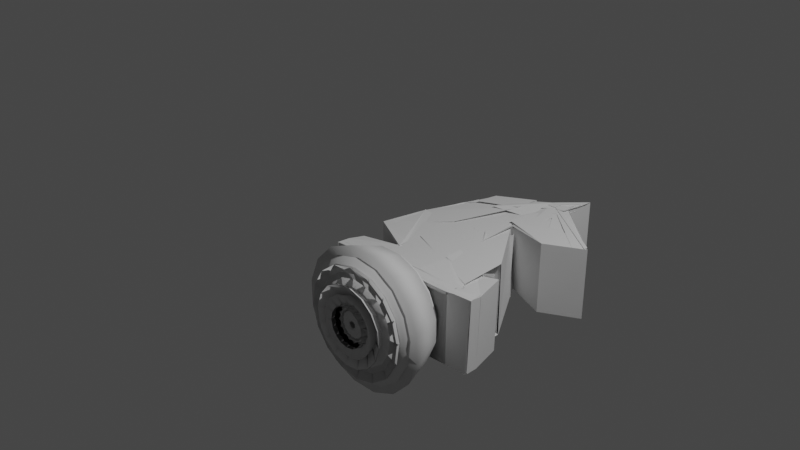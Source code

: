 # Source: knight9.blend  (saved by Blender 3.3.6; exported with 4.5.12 LTS)
import bpy
from mathutils import Matrix  # noqa: F401  (used for matrix-valued properties, if any)

bpy.ops.wm.read_factory_settings(use_empty=True)
scene = bpy.context.scene
scene.name = 'Scene'

# ---- collections
col_collection = bpy.data.collections.new('Collection'); scene.collection.children.link(col_collection)

# ---- world
world_world = bpy.data.worlds.new('World'); scene.world = world_world
world_world.use_nodes = True; world_world.node_tree.nodes.clear()
_N = world_world.node_tree.nodes; _L = world_world.node_tree.links
n0 = _N.new('ShaderNodeOutputWorld'); n0.name = 'World Output'; n0.location = (300, 300)
n1 = _N.new('ShaderNodeBackground'); n1.name = 'Background'; n1.location = (10, 300)
n1.inputs[0].default_value = (0.05088, 0.05088, 0.05088, 1.0)
_L.new(n1.outputs[0], n0.inputs[0])
n0.is_active_output = True
world_world.color = (0.05088, 0.05088, 0.05088)
world_world.use_sun_shadow = False
world_world.sun_shadow_jitter_overblur = 0.0

# ---- cameras
cam_camera = bpy.data.cameras.new('Camera')
cam_camera.clip_end = 100.0
cam_camera.ortho_scale = 7.314

# ---- lights
light_light = bpy.data.lights.new('Light', 'POINT')
light_light.transmission_factor = 0.0
light_light.energy = 1000.0
light_light.shadow_soft_size = 0.1
light_light.shadow_maximum_resolution = 0.006
light_light.use_absolute_resolution = True

# ---- meshes
me_vert = bpy.data.meshes.new('Vert')
me_vert.from_pydata([(0.58, 0.2173, 0.1944), (2.207, 0.3749, -0.2707), (2.194, 0.3809, -0.2433), (0.5904, 0.3183, 0.2573), (0.5791, 0.3238, 0.2825), (0.5878, 0.3451, 0.2837), (0.5741, 0.3527, 0.315), (0.5661, 0.3367, 0.3168), (0.4892, 0.3459, 0.3531), (-0.2539, 0.2192, 0.7846), (-0.2743, 0.2063, 0.8116), (-0.2746, 0.2065, 0.8123), (-0.4108, 0.2528, 0.7644), (-0.417, 0.2558, 0.7782), (-0.417, 0.2586, 0.7804), (-0.2728, 0.2273, 0.8258), (-0.249, 0.2755, 0.8213), (-0.2251, 0.2981, 0.7957), (-0.2202, 0.3127, 0.7985), (-0.2198, 0.3173, 0.8015), (-0.2302, 0.3109, 0.8154), (-0.2166, 0.3356, 0.8105), (-0.2303, 0.346, 0.844), (-0.3988, 0.3464, 0.8182), (-0.4145, 0.3531, 0.8526), (-0.4229, 0.3448, 0.8611), (-0.426, 0.334, 0.8582), (-0.4521, 0.3039, 0.8816), (-0.4624, 0.3468, 0.9354), (-0.4723, 0.2701, 0.8913), (-0.4825, 0.2779, 0.9165), (-0.4928, 0.2318, 0.898), (-0.4863, 0.2305, 0.885), (-0.6198, 0.2249, 0.9604), (-0.499, 0.1865, 0.8726), (-0.4876, 0.1952, 0.8587), (-0.4991, 0.1752, 0.8636), (-0.4945, 0.153, 0.8371), (-0.4809, 0.1711, 0.8269), (-0.4914, 0.1431, 0.8235), (-0.4816, 0.1298, 0.7946), (-0.468, 0.1516, 0.7873), (-0.4761, 0.1253, 0.7808), (-0.4627, 0.1198, 0.7518), (-0.4543, 0.1384, 0.7515), (-0.4583, 0.1157, 0.7404), (-0.2739, 0.07264, 0.7025), (-0.2491, 0.08527, 0.667), (-0.2623, 0.05759, 0.669), (-0.2459, 0.04966, 0.6323), (-0.2459, 0.04966, 0.6323), (-0.2323, 0.07906, 0.6311), (0.1607, 0.1621, 0.3156), (-0.2318, 0.005937, 0.5709), (0.1646, 0.08826, 0.2485), (-0.514, 0.3957, 0.1127)], [(0, 1), (1, 2), (2, 3), (3, 4), (4, 5), (5, 6), (6, 7), (7, 8), (8, 9), (9, 10), (10, 11), (11, 12), (12, 13), (13, 14), (14, 15), (15, 16), (16, 17), (17, 18), (18, 19), (19, 20), (20, 21), (21, 22), (22, 23), (23, 24), (24, 25), (25, 26), (26, 27), (27, 28), (28, 29), (29, 30), (30, 31), (31, 32), (32, 33), (33, 34), (34, 35), (35, 36), (36, 37), (37, 38), (38, 39), (39, 40), (40, 41), (41, 42), (42, 43), (43, 44), (44, 45), (45, 46), (46, 47), (47, 48), (48, 49), (49, 50), (50, 51), (51, 52), (52, 53), (53, 54), (54, 55)], [])
me_vert.update()
me_vert_001 = bpy.data.meshes.new('Vert.001')
me_vert_001.from_pydata([(-11.96, 1.449, -2.753), (-8.401, 1.376, 0.4685), (-11.97, 1.058, 2.08), (-10.64, 0.9089, -0.5908), (-8.765, 1.207, 0.7786), (-9.259, 1.261, 2.028), (-8.162, 1.157, 2.497), (-8.175, 1.143, 2.38), (-9.357, 1.261, 2.097), (-8.719, 1.008, 2.161), (-8.787, 1.005, 1.749), (-10.12, 1.122, 2.556), (-8.751, 1.039, 1.391), (-11.22, 1.307, -0.9725), (-8.691, 1.031, 2.032), (-11.77, 1.343, -0.802), (-8.589, 1.062, 1.448), (-10.14, 1.212, 3.164), (-11.25, 1.425, -4.011), (-7.798, 1.067, -1.375), (-11.03, 1.362, -0.9353), (-7.798, 1.031, 2.87), (-8.743, 1.145, 1.781), (-11.43, 1.459, -3.991), (-8.689, 1.125, 2.104), (-11.96, 1.489, -2.705), (-8.892, 1.123, 2.234), (-7.733, 0.9877, 1.638), (-8.812, 1.141, 0.9585), (-7.935, 0.9514, 3.203), (-8.948, 1.067, 2.292), (-8.712, 1.014, 0.9208), (-11.29, 1.282, -0.8657), (-8.404, 0.9526, 2.026), (-8.839, 0.9728, 1.5), (-8.762, 0.9672, 2.11), (-10.69, 1.151, 0.4236), (-8.703, 0.9268, 1.464), (-7.954, 0.8607, 2.535), (-8.957, 0.9317, 2.199), (-7.945, 0.8111, 3.106), (-10.82, 1.191, -3.456), (-8.695, 0.9073, 0.8036), (-7.926, 0.8011, 3.064), (-8.92, 0.9271, 2.127), (-8.667, 0.8895, 1.367), (-10.13, 0.9964, 1.843), (-8.762, 0.8841, 1.604), (-10.11, 0.973, 2.413), (-10.09, 0.9651, 2.376), (-10.74, 1.038, 1.492), (-8.745, 0.8779, 1.568), (-9.686, 1.078, 2.06), (-10.66, 1.074, -5.294), (-7.985, 0.9233, -4.36), (-9.363, 1.23, 0.7983), (-9.413, 0.9586, 2.316), (-10.44, 2.348, -3.495), (-10.49, 2.372, -3.386), (-9.371, 1.36, 2.566), (-9.416, 1.381, 2.666), (-7.886, 1.34, 1.428), (-8.824, 1.46, 1.041), (-9.468, 1.432, 2.802), (-9.773, 1.469, 2.946), (-11.5, 0.9026, 0.4882), (-8.612, 0.5543, 1.73), (-11.58, 0.852, 0.5985), (-10.86, 1.04, -0.3398), (-10.89, 1.051, -0.2852), (-9.178, 0.7622, 1.606), (-11.57, 0.9349, 0.652), (-11.48, 1.126, 0.634), (-11.38, 1.216, 0.5323), (-10.3, 1.188, -0.6512), (-8.395, 0.9951, 1.69), (-11.4, 1.267, 0.6107), (-11.35, 1.365, 0.591), (-11.4, 1.406, 0.7242), (-12.07, 1.408, 0.6218), (-7.452, 0.9579, 3.105), (-9.201, 1.104, 1.927), (-10.92, 1.362, 0.03263), (-7.591, 0.7546, 3.824), (-7.632, 0.9247, 4.038), (-7.671, 0.6204, 3.863), (-7.712, 0.6513, 3.963), (-7.753, 0.4681, 3.889), (-7.727, 0.4631, 3.838), (-8.257, 0.4406, 4.137), (-9.504, 0.4757, 1.973), (-7.732, 0.3227, 3.733), (-7.778, 0.2433, 3.753), (-7.759, 0.1554, 3.648), (-8.944, 0.3492, 3.289), (-7.748, 0.1158, 3.593), (-8.947, 0.1851, 3.161), (-8.893, 0.2718, 3.132), (-7.687, 0.0451, 3.424), (-9.36, 0.2108, 1.493), (-7.6, 0.09741, 3.308), (-10.85, 0.296, 4.741), (-11.58, 0.3207, 0.1622), (-11.48, 0.3708, 0.02153), (-11.53, 0.2609, 0.02921), (-8.499, -0.06759, 1.018), (-11.47, 0.2295, -0.1163), (-11.41, 0.3462, -0.1211), (-8.39, 0.4801, 3.055), (-11.41, 0.05584, -0.3601), (-8.374, 0.1869, 2.788), (-7.837, 1.119, 0.7712)], [(0, 1), (1, 2), (2, 3), (3, 4), (4, 5), (5, 6), (6, 7), (7, 8), (8, 9), (9, 10), (10, 11), (11, 12), (12, 13), (13, 14), (14, 15), (15, 16), (16, 17), (17, 18), (18, 19), (19, 20), (20, 21), (21, 22), (22, 23), (23, 24), (24, 25), (25, 26), (26, 27), (27, 28), (28, 29), (29, 30), (30, 31), (31, 32), (32, 33), (33, 34), (34, 35), (35, 36), (36, 37), (37, 38), (38, 39), (39, 40), (40, 41), (41, 42), (42, 43), (43, 44), (44, 45), (45, 46), (46, 47), (47, 48), (48, 49), (49, 50), (50, 51), (51, 52), (52, 53), (53, 54), (54, 55), (56, 57), (57, 58), (58, 59), (59, 60), (60, 61), (61, 62), (62, 63), (63, 64), (64, 65), (65, 66), (66, 67), (67, 68), (68, 69), (69, 70), (70, 71), (71, 72), (72, 73), (73, 74), (74, 75), (75, 76), (76, 77), (77, 78), (78, 79), (79, 80), (80, 81), (81, 82), (82, 83), (83, 84), (84, 85), (85, 86), (86, 87), (87, 88), (88, 89), (89, 90), (90, 91), (91, 92), (92, 93), (93, 94), (94, 95), (95, 96), (96, 97), (97, 98), (98, 99), (99, 100), (100, 101), (101, 102), (102, 103), (103, 104), (104, 105), (105, 106), (106, 107), (107, 108), (108, 109), (109, 110), (110, 111)], [])
me_vert_001.update()
me_plane = bpy.data.meshes.new('Plane')
me_plane.from_pydata([(1.134, -0.9038, 2.889), (-0.8664, -0.9038, 2.889), (-0.4887, 1.006, 0.1839), (1.0, 1.0, 0.0), (1.064, 1.028, -0.001027), (3.341, -0.8614, 2.795), (0.6024, -0.8788, 2.71), (3.086, 1.0, 9.118e-08), (-1.013, -0.4482, 0.1051), (1.0, -0.4229, 0.0), (1.086, -0.4229, 9.118e-08), (3.086, -0.4229, 9.118e-08), (-1.482, 1.047, 0.03456), (-1.892, -0.3118, 0.1024), (2.94, 0.4626, -0.03162), (4.762, -0.4229, 9.118e-08), (-1.032, -0.1967, 0.09033), (1.054, -0.1967, 0.09033), (1.0, -0.4229, 0.0), (3.086, -0.4229, 9.118e-08), (-0.8397, 1.0, 0.177), (1.164, 1.007, 0.06762), (-0.7096, 2.022, -0.01599), (3.103, 3.578, -0.09728), (2.773, 3.487, 0.01824), (4.726, 1.396, 0.07571), (-0.8371, 0.9592, 0.1237), (1.905, 5.608, -0.04989), (2.247, 3.737, -0.08814), (-0.4175, 2.106, 0.06103), (1.684, 3.817, -0.1582), (0.3235, 1.78, 0.1214), (-1.459, 1.008, 0.09332), (-1.903, -0.3113, 0.1163), (0.5022, 1.222, 0.1771), (0.3628, 0.9883, 0.2138), (2.79, 4.487, 0.01394), (5.05, 1.584, -0.06011), (2.703, 6.344, -0.1935), (4.135, 6.015, -0.1064), (1.461, 5.006, -0.03877), (3.103, 3.578, -0.09728), (1.591, 7.676, -0.2626), (3.086, 7.115, -0.09261), (2.631, 6.612, -0.2022), (4.018, 6.363, -0.08676), (2.28, 7.456, -0.2271), (3.963, 6.875, -0.1045), (0.7285, 7.559, -0.2413), (0.5732, 8.743, -0.2828), (0.7479, 7.555, -0.2416), (-2.103, 5.165, -0.09618), (1.563, 7.705, -0.2631), (1.264, 6.91, -0.1537), (3.097, 6.491, -0.06936), (0.6002, 8.537, -0.2756), (1.163, -0.6457, 2.888), (-0.5712, 4.372, -0.09619), (1.578, 7.69, -0.2628), (3.206, -0.9246, 2.859), (-0.8632, -0.901, 2.889), (1.117, -0.9038, 2.889), (-0.8831, 1.096, 2.889), (1.09, 1.096, 2.776), (1.193, 1.107, 2.827), (1.203, -0.9038, 2.889), (3.203, -0.9038, 2.889), (2.916, 1.147, 2.659), (-1.368, 1.069, 2.86), (-1.807, -0.3268, 2.889), (2.699, 0.4011, 2.641), (4.878, -0.3268, 2.889), (-0.7507, -0.3171, 2.847), (1.203, -0.3268, 2.889), (1.117, -0.3268, 2.889), (3.203, -0.3268, 2.889), (-0.8836, 1.073, 2.894), (1.324, 0.7434, 2.891), (-0.6743, 2.056, 2.836), (-0.8733, 1.117, 2.857), (1.816, 5.724, 2.574), (-0.2735, 2.271, 2.79), (-0.5039, 2.171, 2.85), (-1.328, 1.108, 2.879), (-1.769, -0.3081, 2.888), (-0.5696, 1.488, 2.841), (-0.9052, 1.12, 2.863), (2.554, 4.515, 2.602), (5.102, 1.605, 2.821), (2.803, 6.44, 2.673), (4.243, 6.139, 2.712), (1.349, 5.123, 2.638), (1.708, 7.772, 2.627), (3.155, 7.266, 2.658), (2.682, 6.588, 2.617), (4.133, 6.446, 2.703), (2.397, 7.553, 2.662), (4.011, 6.928, 2.644), (0.8454, 7.655, 2.648), (0.6902, 8.839, 2.606), (0.8648, 7.651, 2.648), (-1.986, 5.261, 2.793), (1.68, 7.801, 2.626), (1.585, 7.067, 2.656), (3.167, 6.642, 2.681), (0.7172, 8.633, 2.614), (1.043, 7.36, 2.655), (-0.4543, 4.468, 2.793), (1.695, 7.786, 2.626), (1.321, 7.21, 2.655), (1.22, -0.9038, 2.889), (3.22, -0.9038, 2.889), (-0.8293, -0.3447, 2.813), (1.156, 1.125, 2.853), (-0.8437, 1.125, 2.853), (3.113, 0.9161, 2.533), (0.8103, 1.402, 2.814), (1.242, 1.125, 2.853), (2.919, -0.1453, 2.564), (-0.4539, 1.532, 2.817), (-0.07742, 0.7915, 0.1272), (1.041, 0.98, -0.02398), (1.003, 1.0, -2.527), (-0.9666, 1.015, -2.458), (1.134, -0.9038, 0.1181), (-0.8664, -0.9038, 0.1181), (3.237, -0.8765, 0.1306), (3.221, -0.8765, 0.1306), (-0.8892, -0.9006, 0.06448), (1.117, -0.9038, 0.1181), (1.203, -0.9038, 0.1181), (3.203, -0.9038, 0.1181), (1.22, -0.9038, 0.1181), (3.22, -0.9038, 0.1181), (1.134, -0.937, 0.1902), (-0.8664, -0.937, 0.1902), (3.237, -0.9097, 0.2028), (3.221, -0.9097, 0.2028), (-0.8831, -0.937, 0.1902), (1.117, -0.937, 0.1902), (1.203, -0.937, 0.1902), (3.203, -0.937, 0.1902), (1.22, -0.937, 0.1902), (3.22, -0.937, 0.1902), (1.134, -0.937, 0.008194), (-0.8885, -0.9467, 0.08476), (3.237, -0.9097, 0.02073), (3.221, -0.9097, 0.02073), (-0.9018, -0.7623, 0.0935), (1.117, -0.937, 0.008194), (1.184, -0.7623, 0.0935), (3.203, -0.937, 0.008194), (1.22, -0.937, 0.008194), (3.22, -0.937, 0.008194), (-0.8851, -0.3805, 0.0911), (3.237, -0.3113, 0.02073), (1.22, -0.3386, 0.008194), (3.22, -0.3386, 0.008194), (4.903, -0.2259, 2.837), (4.551, -0.3806, 0.1659), (2.8, -0.05947, 2.732), (4.887, 0.3723, 2.76), (2.918, 0.0615, 2.218), (3.387, -0.5303, 0.07531), (3.073, 0.5724, 2.814), (4.779, 0.3651, 2.762), (2.82, -0.5136, 2.554), (4.671, -0.3164, 2.889), (4.58, -0.3986, 2.87), (4.398, -0.3249, 2.833), (4.671, -0.327, 2.889), (4.474, -0.327, 2.889), (4.878, -0.3339, 2.889), (4.671, -0.3339, 2.889), (-0.8831, -0.326, 2.889), (-1.366, -0.3324, 2.881), (2.175, 1.242, 2.773), (1.658, -0.3268, 2.889), (2.056, 1.136, 2.684), (1.615, -0.2802, 2.692), (1.071, 1.067, 2.822), (1.031, 1.307, 2.818), (1.141, 4.712, 2.419), (3.5, 4.131, 2.718), (0.9519, 1.373, 2.738), (2.533, 0.9476, 2.764), (1.585, 7.078, 2.656), (1.585, 4.53, 2.656), (1.585, 7.078, 2.379), (1.585, 4.53, 2.379), (1.734, 7.005, 2.419), (1.734, 4.456, 2.419), (1.363, 7.078, 2.656), (1.363, 4.53, 2.656), (3.086, 3.475, -1.7e-08), (4.718, 3.534, -0.153), (3.103, 3.553, -0.09711), (4.779, 3.553, -0.09711), (4.767, 3.491, -0.1053), (3.979, 6.77, -0.07812), (3.048, 3.491, -0.139), (2.3, 6.382, -0.1867), (3.063, 3.552, -0.1036), (5.036, 1.708, -0.03572), (3.113, 3.553, -0.09711), (5.056, 1.634, -0.01042), (3.024, 1.0, 1.522e-08), (3.041, 3.574, -0.09711), (5.065, 1.564, 0.01874), (3.062, 3.607, -0.05237), (5.076, 1.596, 0.02881), (3.064, 3.567, -0.04774), (0.03876, 1.438, 0.08925), (1.072, 1.803, -0.05208), (0.95, 0.7881, 0.02458), (1.218, 4.873, -0.1342), (1.156, 1.125, 0.1885), (1.156, 4.821, 0.1885), (-0.8485, 0.003092, 0.1026), (3.039, 1.632, -0.05431), (3.086, -0.419, 9.101e-08), (4.762, -0.419, 9.101e-08), (1.134, -0.9014, 0.1181), (3.22, -0.9014, 0.1181), (1.22, -0.9345, 0.008194), (1.22, -0.3362, 0.008194), (2.798, -0.3297, 2.889), (4.474, -0.3297, 2.889), (2.798, -0.8925, 2.889), (4.474, -0.8925, 2.889), (2.798, -0.89, 2.889), (4.474, -0.89, 2.889), (4.881, -0.909, 2.883), (4.673, -0.909, 2.883), (4.671, -0.8832, 2.889), (4.474, -0.8832, 2.889), (4.878, -0.8817, 2.889), (4.671, -0.8817, 2.889), (1.156, 4.821, 2.472), (3.242, 4.821, 2.472), (4.762, -0.936, 1.136e-07), (4.878, -0.8399, 2.889), (4.762, -0.9564, 1.145e-07), (4.878, -0.8602, 2.889), (4.762, -0.9772, 1.154e-07), (4.878, -0.8811, 2.889), (3.086, -0.9261, 1.132e-07), (4.762, -0.9261, 1.132e-07), (3.095, -0.9039, 2.881), (4.765, -0.906, 2.88), (3.086, -0.7582, 2.878), (4.762, -0.7582, 2.878), (4.661, -0.9287, 0.009672), (4.776, -0.8811, 2.889), (-1.815, -0.895, 2.89), (-1.939, -0.8369, 0.08877), (-1.872, -0.8764, 2.881), (-1.859, -0.8327, 0.5898), (-1.862, -0.8492, 0.1229), (-1.807, -0.8721, 2.889), (-1.915, -0.7091, 0.08415), (-1.863, -0.8629, 2.887), (-1.946, -0.832, 0.08528), (-1.85, -0.8398, 2.898), (-0.8831, -0.2433, 0.1181), (-1.832, -0.2025, 0.07291), (-1.802, -0.5318, 0.1181), (-1.86, -0.6108, 0.6305), (-0.7736, -0.7731, 0.02003), (-0.887, -0.9497, 0.06962), (4.78, -0.7082, 0.1016), (4.779, -0.8986, 2.863), (4.724, -0.4124, 0.04691), (4.851, -0.7095, 2.719), (4.721, -0.2571, 0.02888), (4.829, -0.5195, 2.869), (4.811, -0.6963, 2.77), (4.923, -0.715, 2.66), (-1.897, -0.8602, 2.838), (4.773, -0.8715, 2.848), (-1.944, -0.8359, 0.08785), (4.721, -0.9514, 0.1654), (4.594, -0.7629, -0.01055), (4.447, -0.8827, 0.1337), (4.762, -0.9071, 1.123e-07), (4.659, -0.9071, 1.079e-07), (3.112, -0.9366, 0.0255), (4.764, -0.9485, 0.01692), (0.1042, 1.011, 0.09199), (0.455, 1.408, 0.07022), (-0.445, 1.502, 0.3795), (-0.585, 1.309, 0.3493), (-1.807, -0.9069, 2.887), (1.658, -0.8667, 2.889), (-1.675, -0.3117, 2.792), (-1.799, -0.8986, 2.878), (2.28, 6.302, -0.2271), (3.908, 5.635, -0.2011), (1.625, 6.092, -0.05381), (3.038, 5.638, -0.2311), (0.7612, 7.676, -0.2626), (0.7135, 6.136, -0.1282), (1.625, 5.003, -0.05381), (0.7135, 5.047, -0.1282), (4.229, 5.237, -0.1384), (3.939, 5.756, -0.1066), (4.348, 3.625, 0.2871), (4.307, 5.188, -0.1261), (1.268, 7.182, -0.1588), (-0.5712, 6.469, -0.09619), (1.268, 7.172, -0.1588), (-0.5712, 6.459, -0.09619), (-1.986, 5.261, 0.1559), (1.043, 7.36, 0.01798), (-1.986, 5.261, -0.08735), (1.043, 7.36, -0.2253), (-1.99, 5.291, -0.1076), (1.04, 7.39, -0.2455), (-1.99, 5.291, 0.1298), (1.04, 7.39, -0.008126), (-0.549, 4.579, -0.08176), (1.227, 7.321, -0.2195), (-0.549, 5.34, -0.08176), (1.227, 8.082, -0.2195), (-1.952, 5.31, 2.474), (-0.4543, 4.48, 2.793), (-1.986, 5.274, -0.06135), (-0.4543, 4.48, -0.06135), (-1.986, 5.274, 0.2324), (-0.4543, 4.48, 0.2324), (-1.986, 5.176, 0.2324), (-0.4543, 4.382, 0.2324), (1.585, 7.115, 2.656), (1.585, 4.567, 2.656), (-1.99, 5.117, -0.1076), (1.04, 7.216, -0.2455), (0.6902, 8.665, 2.606), (1.68, 7.627, 2.626), (-2.103, 5.165, -0.09618), (-1.986, 5.261, 2.793), (1.043, 7.36, 2.655), (-2.103, 5.165, -0.09732), (-2.103, 5.165, -0.09732), (-1.987, 5.261, 2.792), (-1.987, 5.261, 0.1548), (-1.987, 5.261, -0.08849), (1.04, 7.39, -0.2467), (-1.99, 5.291, -0.1087), (1.04, 7.216, -0.2467), (-1.99, 5.117, -0.1087), (0.7285, 7.559, -0.2425), (-2.103, 5.165, -0.09732), (-2.108, 5.165, -0.1124), (-1.991, 5.261, 2.777), (-1.987, 5.261, 0.1548), (-1.987, 5.261, -0.08849), (1.04, 7.39, -0.2467), (-1.99, 5.291, -0.1087), (1.04, 7.216, -0.2467), (-1.99, 5.117, -0.1087), (0.7285, 7.559, -0.2425), (-1.995, 5.226, -0.06653), (-1.995, 5.226, -0.06653), (-1.878, 5.322, 2.823), (-1.878, 5.322, 0.1856), (-1.878, 5.322, -0.0577), (1.149, 7.451, -0.2159), (-1.881, 5.352, -0.07794), (1.149, 7.277, -0.2159), (-1.881, 5.178, -0.07794), (0.8374, 7.619, -0.2117), (-0.5712, 4.375, -0.09619), (1.268, 5.088, -0.1588), (-1.682, 5.394, 0.1453), (0.1566, 6.107, 0.08272), (-0.549, 5.34, -0.08176), (1.227, 8.082, -0.2195), (-0.6213, 5.408, -0.05608), (1.154, 8.15, -0.1938), (1.09, 7.269, -0.1776), (-1.94, 5.171, -0.03965), (-1.663, 5.483, 0.1333), (0.1757, 6.196, 0.07067), (-1.952, 5.31, -0.002012), (-0.4543, 4.48, 0.3174), (1.201, 7.676, -0.2626), (1.176, 6.155, -0.1468), (1.206, 5.016, 0.03799), (0.7476, 8.089, -0.0768), (1.188, 8.089, -0.0768), (0.811, 6.08, -0.1336), (0.8413, 4.941, 0.05123), (0.7887, 7.676, -0.2626), (0.7751, 8.089, -0.0768), (1.984, 7.03, 0.08212), (-1.046, 4.931, 0.22), (2.091, 7.329, 2.145), (2.266, 6.141, 2.187), (2.091, 7.329, 1.713), (2.266, 6.141, 1.754), (0.6088, 7.329, 1.713), (0.7834, 6.141, 1.754), (0.8648, 7.651, 0.46), (2.266, 6.141, -0.0009463), (-1.703, 5.06, -0.07928), (1.129, 7.453, -0.2244), (-1.604, 4.925, -0.08353), (1.228, 7.319, -0.2287), (1.639, 5.893, -0.1505), (-0.5712, 5.15, -0.09619), (0.2512, 5.632, 0.3846), (-1.588, 4.919, 0.4472), (-0.5712, 5.775, -0.09619), (-1.588, 5.545, 0.4472), (-0.946, 5.065, 0.1042), (0.8929, 5.778, 0.04155), (-0.946, 5.69, 0.1042), (-1.975, 5.246, -0.06387), (-0.4425, 4.453, -0.06387), (-1.975, 5.246, 0.2299), (-0.4425, 4.453, 0.2299), (-0.5595, 4.347, -0.09871), (-1.671, 5.367, 0.1428), (-1.592, 4.898, -0.08605), (1.24, 7.291, -0.2312), (-0.5595, 5.122, -0.09871), (-0.9342, 5.037, 0.1016), (0.7245, 7.67, -0.2621), (0.7109, 8.083, -0.07632), (1.157, 8.158, -0.07487), (0.744, 8.158, -0.07487), (1.088, 8.226, -0.0692), (0.6753, 8.226, -0.0692), (1.201, 8.105, -0.2626), (0.7887, 8.105, -0.2626), (0.7612, 7.993, -0.2626), (0.7476, 8.406, -0.0768), (0.7612, 8.487, -0.2626), (0.7245, 8.481, -0.2621), (0.8827, 7.579, -0.2479), (0.7544, 8.557, -0.2822), (-0.549, 4.955, -0.08176), (1.227, 7.697, -0.2195), (0.7479, 7.555, -0.2416), (0.8648, 7.651, 2.648), (2.266, 6.141, 2.187), (2.266, 6.141, 1.754), (0.7834, 6.141, 1.754), (1.656, 7.253, -0.2173), (0.6379, 8.32, -0.2376), (1.628, 7.282, -0.2178), (0.7548, 8.416, 2.652), (1.291, 6.898, -0.1742), (-0.4843, 4.917, -0.0365), (1.291, 7.659, -0.1742), (1.266, 7.253, 0.3857), (1.266, 5.722, 0.3857), (0.8534, 7.253, -0.2173), (2.156, 6.906, 2.191), (1.266, 7.682, -0.2173), (0.9473, 7.156, -0.2026), (0.819, 8.135, -0.2369), (-0.4843, 4.532, -0.0365), (1.291, 7.274, -0.1742), (1.168, 7.576, -0.2132), (1.095, 7.643, -0.1875), (1.129, 7.583, -0.07051), (1.098, 7.651, -0.06858), (0.6851, 7.651, -0.06858), (1.029, 7.72, -0.06291), (1.142, 7.598, -0.2563), (0.7298, 7.598, -0.2563), (1.577, 7.666, -0.2758), (0.5595, 8.733, -0.2961), (1.55, 7.695, -0.2764), (1.188, 7.666, -0.2758), (0.6241, 8.31, -0.2509), (1.614, 7.273, -0.2311), (0.6002, 8.181, -0.2756), (0.7285, 7.202, -0.2413), (1.563, 7.349, -0.2631), (0.5732, 8.386, -0.2828), (1.578, 7.334, -0.2628), (1.591, 7.32, -0.2626), (1.216, 7.32, -0.2283), (1.227, 7.34, -0.2195), (1.227, 7.726, -0.2195), (1.154, 7.794, -0.1938), (0.7887, 7.32, -0.2626), (1.188, 7.733, -0.0768), (0.7612, 7.32, -0.2626), (0.7476, 7.733, -0.0768), (0.7245, 7.313, -0.2621), (0.744, 7.801, -0.07487), (1.157, 7.801, -0.07487), (0.6753, 7.87, -0.0692), (1.088, 7.87, -0.0692), (0.7887, 7.748, -0.2626), (1.201, 7.748, -0.2626), (0.7612, 7.637, -0.2626), (0.7476, 8.05, -0.0768), (0.7245, 8.125, -0.2621), (0.7612, 8.131, -0.2626), (0.7544, 8.201, -0.2822), (0.8827, 7.223, -0.2479), (0.7479, 7.199, -0.2416), (1.628, 6.926, -0.2178), (0.6379, 7.964, -0.2376), (0.819, 7.778, -0.2369), (0.9473, 6.8, -0.2026), (1.291, 7.303, -0.1742), (0.8534, 6.897, -0.2173), (1.28, 6.897, -0.183), (1.266, 7.326, -0.2173), (0.7298, 7.242, -0.2563), (1.142, 7.242, -0.2563), (1.098, 7.295, -0.06858), (1.168, 7.219, -0.2132), (1.55, 7.339, -0.2764), (0.5595, 8.377, -0.2961), (1.188, 7.31, -0.2758), (1.577, 7.31, -0.2758), (-1.444, 4.824, 0.08568), (-1.444, 5.449, 0.08568), (-1.341, 5.15, -0.09619), (-1.341, 5.775, -0.09619), (-0.5712, 4.388, -0.09619), (1.639, 5.131, -0.1505), (-0.2333, 5.872, -0.1367), (-2.072, 5.159, -0.07403), (-2.072, 5.162, -0.07403), (-0.2333, 5.875, -0.1367), (-2.072, 5.175, -0.07403), (-0.2333, 5.888, -0.1367), (0.7887, 7.748, 1.751), (1.201, 7.748, 1.751), (1.533, -0.4446, 2.693), (3.619, -0.4446, 2.693), (-0.9499, -0.4511, 2.685), (1.573, -0.416, 2.657), (3.659, -0.416, 2.657), (2.501, -0.4117, 2.516), (0.9885, 4.605, 2.728), (2.969, 4.53, 2.517), (1.117, -0.9017, 2.889), (1.199, -0.9749, 2.769), (1.897, 3.739, 2.579), (3.096, 2.146, 2.436), (4.772, 2.146, 2.436), (1.385, 3.183, 2.73), (1.156, -0.8731, 2.853), (3.123, -0.8142, 2.74), (1.086, 2.725, 2.753), (3.085, 2.956, 2.573), (-0.9724, 1.015, -0.3371), (4.799, 0.3674, 0.135), (4.862, 0.4469, 2.726), (1.003, 1.015, -0.5772), (0.8722, 0.9283, 0.08148), (3.1, 0.534, 0.02364), (3.086, 0.1041, 9.118e-08), (3.101, 0.6267, -0.0004064), (-0.9789, 1.0, -0.7313), (2.85, 0.4587, 0.325), (2.293, 0.5672, 0.3422), (3.025, 0.5016, 0.01155), (0.7284, 1.015, -0.2163), (0.9159, 1.015, -0.926), (0.6824, 1.015, -1.092), (1.003, 1.015, -1.395), (1.003, 1.015, -1.037), (-0.8152, 1.015, -1.582), (-0.5461, 1.015, -1.728), (-0.9724, 1.015, -1.988), (-0.5618, 1.015, -2.15), (-0.8676, 1.015, -2.133), (-0.9441, 1.015, -1.922), (0.2614, 1.015, -1.219), (0.9143, 1.015, -1.099), (0.9915, 1.015, -1.036), (-0.2558, 1.626, 2.759), (1.911, 4.729, 2.6), (-0.7906, 0.986, 0.06734), (-0.8066, 1.019, 2.805), (0.1552, 1.265, 0.1246), (-0.2507, 1.442, 2.805), (0.5146, 3.268, -0.00192), (1.369, 4.362, 2.673), (-0.6673, 2.044, 0.02979), (-0.7269, 1.099, 2.843), (-0.6262, 1.944, 2.817), (-0.5761, 2.075, 2.811), (1.569, 4.994, 2.758), (-0.6165, 0.8241, 2.808), (-0.6486, 1.406, 2.827), (-0.6197, 1.034, 2.853), (2.787, 3.284, 0.02643), (4.76, 1.441, 0.09435), (1.655, 4.688, 2.626), (3.683, 4.638, 2.748), (1.887, 0.1231, 2.481), (1.612, -0.779, 2.556), (1.268, 0.7431, 2.822), (3.564, 4.638, 2.737), (1.433, 0.5724, 2.814), (1.158, -0.3297, 2.889), (1.22, -0.9038, 2.889), (1.242, 1.125, 2.853), (-0.8054, 0.5602, 2.736), (1.281, 0.5602, 2.736), (2.635, -0.7451, 2.21), (2.598, 3.025, 2.042)], [(21, 20), (558, 121), (71, 158), (70, 159), (607, 606)], [(8, 2, 3, 9), (10, 11, 559, 560, 561, 7, 4), (9, 3, 7, 561, 560, 559, 11), (14, 556, 555, 15, 71, 70), (4, 21, 77, 64), (46, 47, 97, 96), (2, 8, 10, 4), (18, 9, 11, 19), (17, 19, 11, 10), (16, 8, 9, 18), (2, 8, 13, 12), (7, 561, 563, 14), (14, 37, 88, 70), (20, 2, 62, 76), (7, 3, 63, 67), (8, 16, 17, 10), (36, 44, 94, 87), (40, 41, 23, 22), (36, 37, 25, 24), (20, 26, 79, 76), (8, 2, 28, 29), (2, 8, 31, 30), (2, 12, 68, 62), (49, 55, 105, 99), (4, 7, 67, 64), (45, 37, 88, 95), (3, 7, 41, 40), (27, 21, 77, 80), (12, 13, 69, 68), (12, 35, 86, 68), (17, 16, 72, 73), (26, 27, 80, 79), (34, 2, 62, 85), (18, 19, 75, 74), (40, 41, 54, 53), (54, 43, 93, 104), (35, 34, 85, 86), (72, 60, 65, 73), (63, 62, 64, 67), (60, 61, 129, 128), (60, 72, 74, 61), (65, 66, 75, 73), (61, 74, 75, 66), (62, 64, 77, 76), (77, 76, 79, 80), (68, 69, 84, 83), (62, 68, 86, 85), (67, 70, 88, 87), (87, 88, 90, 89), (103, 104, 93, 92), (88, 87, 94, 95), (95, 94, 96, 97), (106, 102, 99, 105, 340), (109, 108, 102, 106), (107, 109, 106, 101), (339, 340, 105, 98), (91, 103, 109, 107), (103, 92, 108, 109), (47, 45, 95, 97), (39, 38, 89, 90), (7, 14, 70, 67), (44, 46, 96, 94), (38, 36, 87, 89), (53, 54, 104, 103), (55, 48, 98, 105), (37, 39, 90, 88), (51, 57, 107, 101), (57, 40, 91, 107), (40, 22, 78, 91), (42, 58, 108, 92), (52, 49, 99, 102), (3, 40, 91, 63), (33, 32, 83, 84), (443, 50, 100, 444), (32, 12, 68, 83), (338, 51, 101, 339), (43, 42, 92, 93), (3, 2, 62, 63), (16, 18, 74, 72), (13, 33, 84, 69), (58, 52, 102, 108), (36, 7, 67, 87), (40, 53, 103, 91), (19, 17, 73, 75), (110, 1, 114, 117), (66, 65, 130, 131), (59, 5, 126, 127), (111, 0, 124, 133), (72, 60, 1, 112), (61, 56, 6, 0), (61, 66, 131, 129), (114, 113, 118, 117), (111, 110, 117, 118), (112, 1, 114, 119), (111, 5, 115, 118), (0, 111, 118, 113), (1, 0, 113, 114), (0, 6, 116, 113), (127, 126, 136, 137), (132, 133, 143, 142), (126, 133, 143, 136), (129, 131, 141, 139), (124, 125, 135, 134), (65, 60, 128, 130), (1, 110, 132, 125), (0, 1, 125, 124), (66, 59, 127, 131), (5, 111, 133, 126), (110, 111, 133, 132), (143, 134, 144, 153), (138, 139, 149, 148), (140, 138, 148, 150), (137, 136, 146, 147), (142, 143, 153, 152), (130, 128, 138, 140), (128, 129, 139, 138), (133, 124, 134, 143), (131, 127, 137, 141), (131, 130, 140, 141), (125, 132, 142, 135), (148, 149, 144, 145), (150, 148, 145, 152), (151, 147, 146, 153), (151, 150, 152, 153), (149, 151, 153, 144), (141, 137, 147, 151), (141, 140, 150, 151), (135, 142, 152, 145), (134, 135, 145, 144), (139, 141, 151, 149), (136, 143, 153, 146), (146, 153, 157, 155), (145, 152, 156, 154), (152, 153, 156), (67, 70, 161, 160), (160, 161, 163, 162), (162, 163, 165, 164), (161, 70, 166, 167), (163, 161, 168, 169), (169, 168, 170, 171), (167, 166, 172, 173), (68, 62, 174, 175), (69, 68, 176, 177), (177, 176, 178, 179), (6, 0, 180, 181), (113, 118, 183, 182), (103, 104, 185, 184), (103, 184, 187, 186), (186, 187, 189, 188), (188, 189, 191, 190), (187, 186, 192, 193), (14, 7, 194, 195), (37, 36, 196, 197), (37, 45, 199, 198), (198, 199, 201, 200), (197, 196, 202, 203), (203, 202, 204, 205), (37, 14, 206, 207), (198, 200, 209, 208), (200, 198, 210, 211), (120, 121, 213, 212), (40, 3, 214, 215), (113, 182, 217, 216), (22, 23, 219, 218), (15, 11, 220, 221), (164, 165, 227, 226), (152, 156, 225, 224), (124, 133, 223, 222), (226, 227, 231, 230), (165, 164, 228, 229), (173, 172, 232, 233), (171, 170, 234, 235), (233, 232, 236, 237), (182, 183, 239, 238), (71, 15, 240, 241), (241, 240, 242, 243), (243, 242, 244, 245), (221, 220, 246, 247), (247, 246, 248, 249), (249, 248, 250, 251), (245, 244, 252, 253), (128, 60, 254, 255), (255, 254, 256, 257), (13, 69, 259, 258), (69, 13, 260, 261), (261, 260, 262, 263), (128, 255, 265, 264), (255, 257, 267, 266), (260, 13, 268, 269), (260, 261, 271, 270), (270, 271, 273, 272), (272, 273, 275, 274), (273, 271, 276, 277), (271, 261, 278, 279), (260, 270, 281, 280), (269, 268, 282, 283), (252, 244, 284, 285), (246, 247, 287, 286), (35, 12, 288, 289), (34, 35, 291, 290), (69, 177, 293, 292), (69, 261, 295, 294), (47, 46, 296, 297), (42, 43, 299, 298), (392, 390, 301, 300), (386, 298, 302, 387), (45, 47, 305, 304), (45, 37, 306, 307), (40, 57, 309, 308), (409, 408, 310, 311), (106, 101, 312, 313), (313, 312, 314, 315), (315, 314, 316, 317), (317, 316, 318, 319), (107, 109, 321, 320), (375, 376, 323, 322), (101, 107, 325, 324), (383, 384, 327, 326), (326, 327, 329, 328), (328, 329, 331, 330), (186, 187, 333, 332), (51, 338, 341, 342), (102, 99, 336, 337), (48, 338, 339, 98), (101, 106, 340, 339), (367, 366, 368, 369), (317, 335, 348, 346), (316, 314, 345, 347), (338, 48, 350, 341), (314, 312, 344, 345), (312, 101, 343, 344), (335, 334, 349, 348), (316, 317, 346, 347), (101, 51, 342, 343), (334, 316, 347, 349), (357, 359, 358, 356), (353, 352, 362, 363), (356, 358, 368, 366), (355, 357, 367, 365), (353, 354, 364, 363), (360, 351, 361, 370), (358, 359, 369, 368), (354, 355, 365, 364), (351, 352, 362, 361), (359, 357, 367, 369), (357, 356, 366, 367), (57, 40, 372, 371), (371, 372, 374, 373), (441, 442, 376, 375), (375, 376, 378, 377), (368, 369, 380, 379), (373, 374, 382, 381), (324, 325, 384, 383), (390, 386, 387, 391), (42, 298, 386, 385), (392, 300, 388, 393), (385, 392, 393, 389), (301, 390, 391, 303), (385, 386, 390, 392), (369, 368, 394, 395), (444, 100, 397, 445), (445, 397, 399, 446), (446, 399, 401, 447), (397, 100, 402, 403), (370, 361, 404, 405), (405, 404, 406, 407), (526, 527, 408, 409), (414, 415, 410, 411), (414, 411, 413, 416), (409, 414, 416, 412), (409, 408, 415, 414), (409, 414, 426, 425), (327, 326, 417, 418), (371, 373, 422, 421), (329, 328, 419, 420), (407, 406, 423, 424), (388, 300, 427, 428), (389, 393, 430, 429), (429, 430, 432, 431), (470, 433, 498, 515), (300, 388, 436, 435), (427, 300, 437, 438), (48, 55, 440, 439), (320, 321, 442, 441), (398, 446, 447, 400), (396, 445, 446, 398), (99, 444, 445, 396), (49, 443, 444, 99), (442, 376, 486, 485), (441, 442, 463, 462), (376, 442, 463, 454), (392, 385, 455, 457), (385, 433, 459, 455), (376, 375, 453, 454), (42, 385, 455, 448), (386, 385, 455, 456), (439, 440, 461, 460), (442, 321, 452, 463), (99, 396, 458, 451), (389, 429, 467, 466), (378, 376, 464, 465), (464, 376, 486, 517), (429, 431, 469, 467), (430, 429, 467, 468), (449, 450, 477, 476), (460, 461, 508, 509), (49, 473, 519, 481), (484, 488, 497, 498), (481, 480, 506, 507), (498, 497, 514, 515), (484, 483, 521, 520), (480, 481, 519, 518), (300, 427, 492, 490), (385, 392, 488, 484), (461, 440, 503, 508), (427, 438, 501, 492), (434, 471, 514, 497), (429, 430, 493, 494), (437, 300, 490, 502), (449, 49, 481, 507), (429, 389, 489, 494), (385, 42, 483, 484), (55, 48, 479, 478), (440, 439, 504, 503), (52, 450, 506, 480), (376, 378, 487, 486), (58, 42, 483, 482), (473, 474, 518, 519), (431, 432, 495, 496), (450, 449, 507, 506), (440, 55, 478, 503), (472, 475, 520, 521), (431, 429, 494, 496), (376, 454, 510, 486), (385, 389, 489, 484), (392, 457, 511, 488), (388, 300, 490, 491), (52, 58, 482, 480), (455, 385, 484, 512), (433, 385, 484, 498), (471, 470, 515, 514), (443, 49, 481, 505), (459, 433, 498, 513), (475, 385, 484, 520), (392, 434, 497, 488), (42, 472, 521, 483), (435, 436, 500, 499), (300, 392, 488, 490), (467, 429, 494, 516), (474, 52, 480, 518), (300, 435, 499, 490), (55, 49, 481, 478), (409, 412, 523, 522), (412, 409, 524, 525), (371, 372, 527, 526), (526, 527, 533, 532), (372, 371, 530, 531), (40, 57, 529, 528), (497, 498, 535, 534), (176, 68, 538, 541), (118, 113, 539, 540), (183, 182, 542, 543), (63, 67, 537, 536), (77, 80, 546, 545), (182, 113, 550, 552), (87, 88, 548, 547), (183, 118, 551, 553), (63, 91, 549, 544), (156, 153, 157), (14, 563, 556), (556, 563, 561, 560, 565, 564, 555), (555, 564, 559, 11, 15), (559, 564, 565), (559, 565, 560), (91, 78, 580, 581), (81, 29, 582, 583), (82, 31, 584, 585), (78, 22, 586, 587), (78, 587, 595, 589), (31, 82, 591, 588), (81, 583, 593, 590), (78, 91, 592, 589), (82, 585, 594, 591), (202, 203, 597, 596), (184, 185, 599, 598), (164, 226, 601, 600), (589, 592, 603, 602), (226, 164, 604, 605), (114, 117, 609, 608), (553, 551, 610, 611)])
_uv = me_plane.uv_layers.new(name='UVMap')
_uv.uv.foreach_set('vector', [0.0, 0.2885, 0.0, 1.0, 1.0, 1.0, 1.0, 0.2885, 0.0, 0.2885, 1.0, 0.2885, 1.0, 0.2905, 1.0, 0.552, 1.0, 0.8035, 1.0, 1.0, 0.0, 1.0, 1.0, 0.2885, 1.0, 1.0, 1.0, 1.0, 1.0, 0.8035, 1.0, 0.552, 1.0, 0.2905, 1.0, 0.2885, 1.0, 1.0, 1.0, 0.6382, 1.0, 0.3588, 1.0, 0.2885, 1.0, 0.2885, 1.0, 1.0, 0.0, 0.0, 0.0, 0.0, 0.0, 0.0, 0.0, 0.0, 0.0, 0.0, 0.0, 0.0, 0.0, 0.0, 0.0, 0.0, 0.0, 1.0, 0.0, 0.2885, 0.0, 0.2885, 0.0, 1.0, 1.0, 0.2885, 1.0, 0.2885, 1.0, 0.2885, 1.0, 0.2885, 0.0, 0.2885, 1.0, 0.2885, 1.0, 0.2885, 0.0, 0.2885, 0.0, 0.2885, 0.0, 0.2885, 1.0, 0.2885, 1.0, 0.2885, 0.0, 1.0, 0.0, 0.2885, 0.0, 0.2885, 0.0, 1.0, 1.0, 1.0, 1.0, 0.8035, 1.0, 0.6746, 1.0, 1.0, 0.0, 0.0, 0.0, 0.0, 0.0, 0.0, 0.0, 0.0, 0.0, 0.0, 0.0, 0.0, 0.0, 0.0, 0.0, 0.0, 1.0, 1.0, 1.0, 1.0, 1.0, 1.0, 1.0, 1.0, 0.0, 0.2885, 0.0, 0.2885, 0.0, 0.2885, 0.0, 0.2885, 0.0, 0.0, 0.0, 0.0, 0.0, 0.0, 0.0, 0.0, 1.0, 1.0, 1.0, 1.0, 1.0, 1.0, 1.0, 1.0, 1.0, 1.0, 1.0, 1.0, 1.0, 1.0, 1.0, 1.0, 0.0, 0.0, 0.0, 0.0, 0.0, 0.0, 0.0, 0.0, 0.0, 0.2885, 0.0, 1.0, 0.0, 1.0, 0.0, 0.2885, 0.0, 1.0, 0.0, 0.2885, 0.0, 0.2885, 0.0, 1.0, 0.0, 1.0, 0.0, 1.0, 0.0, 1.0, 0.0, 1.0, 0.0, 0.0, 0.0, 0.0, 0.0, 0.0, 0.0, 0.0, 0.0, 1.0, 1.0, 1.0, 1.0, 1.0, 0.0, 1.0, 0.0, 0.0, 0.0, 0.0, 0.0, 0.0, 0.0, 0.0, 1.0, 1.0, 1.0, 1.0, 1.0, 1.0, 1.0, 1.0, 0.0, 0.0, 0.0, 0.0, 0.0, 0.0, 0.0, 0.0, 0.0, 1.0, 0.0, 0.2885, 0.0, 0.2885, 0.0, 1.0, 0.0, 0.0, 0.0, 0.0, 0.0, 0.0, 0.0, 0.0, 0.0, 0.2885, 0.0, 0.2885, 0.0, 0.2885, 0.0, 0.2885, 0.0, 0.0, 0.0, 0.0, 0.0, 0.0, 0.0, 0.0, 0.0, 0.0, 0.0, 0.0, 0.0, 0.0, 0.0, 0.0, 1.0, 0.2885, 1.0, 0.2885, 1.0, 0.2885, 1.0, 0.2885, 1.0, 1.0, 1.0, 1.0, 1.0, 1.0, 1.0, 1.0, 0.0, 0.0, 0.0, 0.0, 0.0, 0.0, 0.0, 0.0, 0.0, 0.0, 0.0, 0.0, 0.0, 0.0, 0.0, 0.0, 0.0, 0.2885, 0.0, 0.0, 0.0, 0.0, 0.0, 0.2885, 1.0, 1.0, 0.0, 1.0, 0.0, 1.0, 1.0, 1.0, 0.0, 0.0, 1.0, 0.0, 1.0, 0.0, 0.0, 0.0, 0.0, 0.0, 0.0, 0.2885, 1.0, 0.2885, 1.0, 0.0, 0.0, 0.0, 1.0, 0.0, 1.0, 0.2885, 0.0, 0.2885, 1.0, 0.0, 1.0, 0.2885, 1.0, 0.2885, 1.0, 0.0, 0.0, 1.0, 0.0, 1.0, 0.0, 1.0, 0.0, 1.0, 0.0, 1.0, 0.0, 1.0, 0.0, 1.0, 0.0, 1.0, 0.0, 1.0, 0.0, 0.2885, 0.0, 0.2885, 0.0, 1.0, 0.0, 1.0, 0.0, 1.0, 0.0, 1.0, 0.0, 1.0, 1.0, 1.0, 1.0, 1.0, 1.0, 1.0, 1.0, 1.0, 1.0, 1.0, 1.0, 1.0, 1.0, 1.0, 1.0, 1.0, 1.0, 1.0, 1.0, 1.0, 1.0, 1.0, 1.0, 1.0, 1.0, 1.0, 1.0, 1.0, 1.0, 1.0, 1.0, 1.0, 1.0, 1.0, 1.0, 1.0, 1.0, 1.0, 1.0, 1.0, 1.0, 1.0, 1.0, 1.0, 1.0, 1.0, 1.0, 1.0, 1.0, 1.0, 1.0, 1.0, 1.0, 1.0, 1.0, 1.0, 1.0, 1.0, 1.0, 1.0, 1.0, 1.0, 1.0, 1.0, 1.0, 1.0, 1.0, 1.0, 1.0, 1.0, 1.0, 1.0, 1.0, 1.0, 1.0, 1.0, 1.0, 1.0, 1.0, 1.0, 1.0, 1.0, 1.0, 1.0, 1.0, 1.0, 1.0, 1.0, 1.0, 1.0, 0.0, 0.0, 0.0, 0.0, 0.0, 0.0, 0.0, 0.0, 0.0, 0.0, 0.0, 0.0, 0.0, 0.0, 0.0, 0.0, 1.0, 1.0, 1.0, 1.0, 1.0, 1.0, 1.0, 1.0, 0.0, 0.0, 0.0, 0.0, 0.0, 0.0, 0.0, 0.0, 0.0, 0.0, 0.0, 0.0, 0.0, 0.0, 0.0, 0.0, 1.0, 1.0, 1.0, 1.0, 1.0, 1.0, 1.0, 1.0, 0.0, 0.0, 0.0, 0.0, 0.0, 0.0, 0.0, 0.0, 0.0, 0.0, 0.0, 0.0, 0.0, 0.0, 0.0, 0.0, 0.0, 0.0, 0.0, 0.0, 0.0, 0.0, 0.0, 0.0, 0.0, 0.0, 0.0, 0.0, 0.0, 0.0, 0.0, 0.0, 1.0, 1.0, 1.0, 1.0, 1.0, 1.0, 1.0, 1.0, 0.0, 0.0, 0.0, 0.0, 0.0, 0.0, 0.0, 0.0, 0.0, 0.0, 0.0, 0.0, 0.0, 0.0, 0.0, 0.0, 1.0, 1.0, 1.0, 1.0, 1.0, 1.0, 1.0, 1.0, 0.0, 0.0, 0.0, 0.0, 0.0, 0.0, 0.0, 0.0, 0.0, 0.0, 0.0, 0.0, 0.0, 0.0, 0.0, 0.0, 0.0, 0.0, 0.0, 0.0, 0.0, 0.0, 0.0, 0.0, 0.0, 0.0, 0.0, 0.0, 0.0, 0.0, 0.0, 0.0, 0.0, 0.0, 0.0, 0.0, 0.0, 0.0, 0.0, 0.0, 1.0, 1.0, 0.0, 1.0, 0.0, 1.0, 1.0, 1.0, 0.0, 0.2885, 1.0, 0.2885, 1.0, 0.2885, 0.0, 0.2885, 0.0, 0.0, 0.0, 0.0, 0.0, 0.0, 0.0, 0.0, 0.0, 0.0, 0.0, 0.0, 0.0, 0.0, 0.0, 0.0, 0.0, 0.0, 0.0, 0.0, 0.0, 0.0, 0.0, 0.0, 1.0, 1.0, 1.0, 1.0, 1.0, 1.0, 1.0, 1.0, 1.0, 0.2885, 0.0, 0.2885, 0.0, 0.2885, 1.0, 0.2885, 0.0, 0.0, 0.0, 0.0, 0.0, 0.0, 0.0, 0.0, 1.0, 0.0, 0.0, 0.0, 0.0, 0.0, 1.0, 0.0, 0.0, 0.0, 0.0, 0.0, 0.0, 0.0, 0.0, 0.0, 1.0, 0.0, 1.0, 0.0, 1.0, 0.0, 1.0, 0.0, 0.0, 0.2885, 0.0, 0.0, 0.0, 0.0, 0.0, 0.2885, 0.0, 0.0, 0.0, 0.0, 0.0, 0.0, 0.0, 0.0, 1.0, 0.0, 1.0, 0.0, 1.0, 0.0, 1.0, 0.0, 0.0, 0.0, 1.0, 0.0, 1.0, 0.0, 0.0, 0.0, 1.0, 0.0, 0.0, 0.0, 0.0, 0.0, 1.0, 0.0, 0.0, 0.2885, 0.0, 0.0, 0.0, 0.0, 0.0, 0.2885, 0.0, 0.0, 0.0, 0.0, 0.0, 0.0, 0.0, 0.0, 1.0, 0.0, 1.0, 0.0, 1.0, 0.0, 1.0, 0.0, 0.0, 0.0, 1.0, 0.0, 1.0, 0.0, 0.0, 0.0, 0.0, 0.0, 0.0, 0.0, 0.0, 0.0, 0.0, 0.0, 0.0, 0.0, 0.0, 0.0, 0.0, 0.0, 0.0, 0.0, 0.0, 0.0, 1.0, 0.0, 1.0, 0.0, 0.0, 0.0, 0.0, 0.0, 0.0, 0.0, 0.0, 0.0, 0.0, 0.0, 1.0, 0.0, 1.0, 0.0, 1.0, 0.0, 1.0, 0.0, 1.0, 0.0, 0.0, 0.0, 0.0, 0.0, 1.0, 0.0, 0.0, 0.0, 0.0, 0.0, 0.0, 0.0, 0.0, 0.0, 0.0, 0.0, 0.0, 0.0, 0.0, 0.0, 0.0, 0.0, 1.0, 0.0, 0.0, 0.0, 0.0, 0.0, 1.0, 0.0, 0.0, 0.0, 0.0, 0.0, 0.0, 0.0, 0.0, 0.0, 0.0, 0.0, 0.0, 0.0, 0.0, 0.0, 0.0, 0.0, 0.0, 0.0, 1.0, 0.0, 1.0, 0.0, 0.0, 0.0, 1.0, 0.0, 1.0, 0.0, 1.0, 0.0, 1.0, 0.0, 0.0, 0.0, 1.0, 0.0, 1.0, 0.0, 0.0, 0.0, 0.0, 0.0, 0.0, 0.0, 0.0, 0.0, 0.0, 0.0, 0.0, 0.0, 0.0, 0.0, 0.0, 0.0, 0.0, 0.0, 0.0, 0.0, 1.0, 0.0, 1.0, 0.0, 0.0, 0.0, 0.0, 0.0, 0.0, 0.0, 0.0, 0.0, 0.0, 0.0, 0.0, 0.0, 1.0, 0.0, 1.0, 0.0, 0.0, 0.0, 1.0, 0.0, 1.0, 0.0, 1.0, 0.0, 1.0, 0.0, 0.0, 0.0, 0.0, 0.0, 0.0, 0.0, 0.0, 0.0, 1.0, 0.0, 0.0, 0.0, 0.0, 0.0, 1.0, 0.0, 0.0, 0.0, 0.0, 0.0, 0.0, 0.0, 0.0, 0.0, 0.0, 0.0, 1.0, 0.0, 1.0, 0.0, 0.0, 0.0, 0.0, 0.0, 0.0, 0.0, 0.0, 0.0, 0.0, 0.0, 0.0, 0.0, 0.0, 0.0, 0.0, 0.0, 0.0, 0.0, 1.0, 0.0, 0.0, 0.0, 0.0, 0.0, 1.0, 0.0, 1.0, 0.0, 1.0, 0.0, 1.0, 0.0, 1.0, 0.0, 0.0, 0.0, 0.0, 0.0, 0.0, 0.0, 0.0, 0.0, 1.0, 0.0, 0.0, 0.0, 0.0, 0.0, 1.0, 0.0, 0.0, 0.0, 0.0, 0.0, 0.0, 0.0, 0.0, 0.0, 1.0, 0.0, 0.0, 0.0, 0.0, 0.0, 1.0, 0.0, 1.0, 0.0, 1.0, 0.0, 1.0, 0.0, 1.0, 0.0, 0.0, 0.0, 0.0, 0.0, 0.0, 0.0, 0.0, 0.0, 0.0, 0.0, 0.0, 0.0, 0.0, 0.0, 0.0, 0.0, 0.0, 0.0, 0.0, 0.0, 0.0, 0.0, 0.0, 0.0, 0.0, 0.0, 1.0, 0.0, 0.0, 0.0, 1.0, 1.0, 1.0, 1.0, 1.0, 1.0, 1.0, 1.0, 1.0, 1.0, 1.0, 1.0, 1.0, 1.0, 1.0, 1.0, 1.0, 1.0, 1.0, 1.0, 1.0, 1.0, 1.0, 1.0, 1.0, 1.0, 1.0, 1.0, 1.0, 1.0, 1.0, 1.0, 1.0, 1.0, 1.0, 1.0, 1.0, 1.0, 1.0, 1.0, 1.0, 1.0, 1.0, 1.0, 1.0, 1.0, 1.0, 1.0, 1.0, 1.0, 1.0, 1.0, 1.0, 1.0, 1.0, 1.0, 0.0, 1.0, 0.0, 1.0, 0.0, 1.0, 0.0, 1.0, 0.0, 0.2885, 0.0, 1.0, 0.0, 1.0, 0.0, 0.2885, 0.0, 0.2885, 0.0, 1.0, 0.0, 1.0, 0.0, 0.2885, 0.0, 0.0, 0.0, 0.0, 0.0, 0.0, 0.0, 0.0, 1.0, 0.0, 1.0, 0.0, 1.0, 0.0, 1.0, 0.0, 1.0, 1.0, 1.0, 1.0, 1.0, 1.0, 1.0, 1.0, 1.0, 1.0, 1.0, 1.0, 1.0, 1.0, 1.0, 1.0, 1.0, 1.0, 1.0, 1.0, 1.0, 1.0, 1.0, 1.0, 1.0, 1.0, 1.0, 1.0, 1.0, 1.0, 1.0, 1.0, 1.0, 1.0, 1.0, 1.0, 1.0, 1.0, 1.0, 1.0, 1.0, 1.0, 1.0, 1.0, 1.0, 1.0, 1.0, 1.0, 1.0, 1.0, 1.0, 1.0, 1.0, 1.0, 1.0, 1.0, 0.0, 0.0, 0.0, 0.0, 0.0, 0.0, 0.0, 0.0, 0.0, 0.0, 0.0, 0.0, 0.0, 0.0, 0.0, 0.0, 1.0, 1.0, 1.0, 1.0, 1.0, 1.0, 1.0, 1.0, 1.0, 1.0, 1.0, 1.0, 1.0, 1.0, 1.0, 1.0, 0.0, 0.0, 0.0, 0.0, 0.0, 0.0, 0.0, 0.0, 0.0, 0.0, 0.0, 0.0, 0.0, 0.0, 0.0, 0.0, 0.0, 0.0, 0.0, 0.0, 0.0, 0.0, 0.0, 0.0, 0.0, 1.0, 0.0, 1.0, 0.0, 1.0, 0.0, 1.0, 1.0, 1.0, 1.0, 1.0, 1.0, 1.0, 1.0, 1.0, 1.0, 0.0, 1.0, 0.0, 1.0, 0.0, 1.0, 0.0, 1.0, 1.0, 1.0, 1.0, 1.0, 1.0, 1.0, 1.0, 1.0, 0.2885, 1.0, 0.2885, 1.0, 0.2885, 1.0, 0.2885, 1.0, 1.0, 1.0, 1.0, 1.0, 1.0, 1.0, 1.0, 0.0, 0.0, 0.0, 0.0, 0.0, 0.0, 0.0, 0.0, 1.0, 0.0, 1.0, 0.0, 1.0, 0.0, 1.0, 0.0, 1.0, 1.0, 1.0, 1.0, 1.0, 1.0, 1.0, 1.0, 1.0, 1.0, 1.0, 1.0, 1.0, 1.0, 1.0, 1.0, 1.0, 1.0, 1.0, 1.0, 1.0, 1.0, 1.0, 1.0, 1.0, 1.0, 1.0, 1.0, 1.0, 1.0, 1.0, 1.0, 1.0, 1.0, 1.0, 1.0, 1.0, 1.0, 1.0, 1.0, 1.0, 0.0, 1.0, 0.0, 1.0, 0.0, 1.0, 0.0, 1.0, 0.2885, 1.0, 0.2885, 1.0, 0.2885, 1.0, 0.2885, 1.0, 0.2885, 1.0, 0.2885, 1.0, 0.2885, 1.0, 0.2885, 1.0, 0.2885, 1.0, 0.2885, 1.0, 0.2885, 1.0, 0.2885, 1.0, 0.2885, 1.0, 0.2885, 1.0, 0.2885, 1.0, 0.2885, 1.0, 0.2885, 1.0, 0.2885, 1.0, 0.2885, 1.0, 0.2885, 1.0, 0.2885, 1.0, 0.2885, 1.0, 0.2885, 1.0, 0.2885, 1.0, 0.2885, 1.0, 0.2885, 1.0, 0.2885, 1.0, 0.2885, 0.0, 0.0, 0.0, 0.0, 0.0, 0.0, 0.0, 0.0, 0.0, 0.0, 0.0, 0.0, 0.0, 0.0, 0.0, 0.0, 0.0, 0.2885, 0.0, 0.2885, 0.0, 0.2885, 0.0, 0.2885, 0.0, 0.2885, 0.0, 0.2885, 0.0, 0.2885, 0.0, 0.2885, 0.0, 0.2885, 0.0, 0.2885, 0.0, 0.2885, 0.0, 0.2885, 0.0, 0.0, 0.0, 0.0, 0.0, 0.0, 0.0, 0.0, 0.0, 0.0, 0.0, 0.0, 0.0, 0.0, 0.0, 0.0, 0.0, 0.2885, 0.0, 0.2885, 0.0, 0.2885, 0.0, 0.2885, 0.0, 0.2885, 0.0, 0.2885, 0.0, 0.2885, 0.0, 0.2885, 0.0, 0.2885, 0.0, 0.2885, 0.0, 0.2885, 0.0, 0.2885, 0.0, 0.2885, 0.0, 0.2885, 0.0, 0.2885, 0.0, 0.2885, 0.0, 0.2885, 0.0, 0.2885, 0.0, 0.2885, 0.0, 0.2885, 0.0, 0.2885, 0.0, 0.2885, 0.0, 0.2885, 0.0, 0.2885, 0.0, 0.2885, 0.0, 0.2885, 0.0, 0.2885, 0.0, 0.2885, 0.0, 0.2885, 0.0, 0.2885, 0.0, 0.2885, 0.0, 0.2885, 1.0, 0.2885, 1.0, 0.2885, 1.0, 0.2885, 1.0, 0.2885, 1.0, 0.2885, 1.0, 0.2885, 1.0, 0.2885, 1.0, 0.2885, 0.0, 0.0, 0.0, 0.0, 0.0, 0.0, 0.0, 0.0, 0.0, 0.0, 0.0, 0.0, 0.0, 0.0, 0.0, 0.0, 0.0, 0.2885, 0.0, 0.2885, 0.0, 0.2885, 0.0, 0.2885, 0.0, 0.2885, 0.0, 0.2885, 0.0, 0.2885, 0.0, 0.2885, 0.0, 0.0, 0.0, 0.0, 0.0, 0.0, 0.0, 0.0, 0.0, 0.0, 0.0, 0.0, 0.0, 0.0, 0.0, 0.0, 0.0, 0.0, 0.0, 0.0, 0.0, 0.0, 0.0, 0.0, 0.0, 0.0, 0.0, 0.0, 0.0, 0.0, 0.0, 0.0, 0.0, 0.0, 0.0, 0.0, 0.0, 0.0, 0.0, 0.0, 0.0, 0.0, 0.0, 0.0, 0.0, 0.0, 0.0, 0.0, 0.0, 0.0, 0.0, 0.0, 0.0, 0.0, 0.0, 0.0, 0.0, 0.0, 0.0, 0.0, 0.0, 0.0, 0.0, 0.0, 1.0, 1.0, 1.0, 1.0, 1.0, 1.0, 1.0, 1.0, 1.0, 1.0, 1.0, 1.0, 1.0, 1.0, 1.0, 1.0, 1.0, 1.0, 1.0, 1.0, 1.0, 1.0, 1.0, 1.0, 1.0, 1.0, 1.0, 1.0, 1.0, 1.0, 1.0, 1.0, 1.0, 1.0, 1.0, 1.0, 1.0, 1.0, 1.0, 1.0, 1.0, 1.0, 1.0, 1.0, 1.0, 1.0, 1.0, 1.0, 1.0, 1.0, 1.0, 1.0, 1.0, 1.0, 1.0, 1.0, 1.0, 1.0, 1.0, 1.0, 1.0, 1.0, 1.0, 1.0, 1.0, 1.0, 1.0, 1.0, 1.0, 1.0, 1.0, 1.0, 1.0, 1.0, 1.0, 1.0, 1.0, 1.0, 1.0, 1.0, 1.0, 1.0, 1.0, 1.0, 1.0, 1.0, 1.0, 1.0, 0.0, 0.0, 0.0, 0.0, 0.0, 0.0, 0.0, 0.0, 1.0, 1.0, 1.0, 1.0, 1.0, 1.0, 1.0, 1.0, 0.0, 0.0, 0.0, 0.0, 0.0, 0.0, 0.0, 0.0, 1.0, 1.0, 1.0, 1.0, 1.0, 1.0, 1.0, 1.0, 1.0, 1.0, 1.0, 1.0, 1.0, 1.0, 1.0, 1.0, 0.0, 0.0, 0.0, 0.0, 0.0, 0.0, 0.0, 0.0, 1.0, 1.0, 1.0, 1.0, 1.0, 1.0, 1.0, 1.0, 0.0, 0.0, 0.0, 0.0, 0.0, 0.0, 0.0, 0.0, 1.0, 1.0, 1.0, 1.0, 1.0, 1.0, 1.0, 1.0, 1.0, 1.0, 1.0, 1.0, 1.0, 1.0, 1.0, 1.0, 0.0, 0.0, 0.0, 0.0, 0.0, 0.0, 0.0, 0.0, 1.0, 1.0, 1.0, 1.0, 1.0, 1.0, 1.0, 1.0, 0.0, 0.0, 0.0, 0.0, 0.0, 0.0, 0.0, 0.0, 0.0, 0.0, 0.0, 0.0, 0.0, 0.0, 0.0, 0.0, 1.0, 1.0, 1.0, 1.0, 1.0, 1.0, 1.0, 1.0, 0.0, 0.0, 0.0, 0.0, 0.0, 0.0, 0.0, 0.0, 1.0, 1.0, 1.0, 1.0, 1.0, 1.0, 1.0, 1.0, 0.0, 0.0, 0.0, 0.0, 0.0, 0.0, 0.0, 0.0, 0.0, 0.0, 0.0, 0.0, 0.0, 0.0, 0.0, 0.0, 0.0, 0.0, 0.0, 0.0, 0.0, 0.0, 0.0, 0.0, 1.0, 1.0, 1.0, 1.0, 1.0, 1.0, 1.0, 1.0, 0.0, 0.0, 0.0, 0.0, 0.0, 0.0, 0.0, 0.0, 0.0, 0.0, 0.0, 0.0, 0.0, 0.0, 0.0, 0.0, 1.0, 1.0, 1.0, 1.0, 1.0, 1.0, 1.0, 1.0, 1.0, 1.0, 1.0, 1.0, 1.0, 1.0, 1.0, 1.0, 0.0, 0.0, 0.0, 0.0, 0.0, 0.0, 0.0, 0.0, 0.0, 0.0, 0.0, 0.0, 0.0, 0.0, 0.0, 0.0, 1.0, 1.0, 1.0, 1.0, 1.0, 1.0, 1.0, 1.0, 1.0, 1.0, 1.0, 1.0, 1.0, 1.0, 1.0, 1.0, 1.0, 1.0, 1.0, 1.0, 1.0, 1.0, 1.0, 1.0, 0.0, 0.0, 0.0, 0.0, 0.0, 0.0, 0.0, 0.0, 1.0, 1.0, 1.0, 1.0, 1.0, 1.0, 1.0, 1.0, 0.0, 0.0, 0.0, 0.0, 0.0, 0.0, 0.0, 0.0, 0.0, 0.0, 0.0, 0.0, 0.0, 0.0, 0.0, 0.0, 0.0, 0.0, 0.0, 0.0, 0.0, 0.0, 0.0, 0.0, 0.0, 0.0, 0.0, 0.0, 0.0, 0.0, 0.0, 0.0, 0.0, 0.0, 0.0, 0.0, 0.0, 0.0, 0.0, 0.0, 0.0, 0.0, 0.0, 0.0, 0.0, 0.0, 0.0, 0.0, 1.0, 1.0, 1.0, 1.0, 1.0, 1.0, 1.0, 1.0, 0.0, 0.0, 0.0, 0.0, 0.0, 0.0, 0.0, 0.0, 0.0, 0.0, 0.0, 0.0, 0.0, 0.0, 0.0, 0.0, 0.0, 0.0, 0.0, 0.0, 0.0, 0.0, 0.0, 0.0, 0.0, 0.0, 0.0, 0.0, 0.0, 0.0, 0.0, 0.0, 0.0, 0.0, 0.0, 0.0, 0.0, 0.0, 0.0, 0.0, 0.0, 0.0, 0.0, 0.0, 0.0, 0.0, 0.0, 0.0, 0.0, 0.0, 0.0, 0.0, 0.0, 0.0, 0.0, 0.0, 0.0, 0.0, 0.0, 0.0, 0.0, 0.0, 0.0, 0.0, 0.0, 0.0, 0.0, 0.0, 0.0, 0.0, 0.0, 0.0, 0.0, 0.0, 0.0, 0.0, 0.0, 0.0, 0.0, 0.0, 0.0, 0.0, 0.0, 0.0, 0.0, 0.0, 0.0, 0.0, 0.0, 0.0, 0.0, 0.0, 0.0, 0.0, 0.0, 0.0, 1.0, 1.0, 1.0, 1.0, 1.0, 1.0, 1.0, 1.0, 0.0, 0.0, 0.0, 0.0, 0.0, 0.0, 0.0, 0.0, 1.0, 1.0, 1.0, 1.0, 1.0, 1.0, 1.0, 1.0, 0.0, 0.0, 0.0, 0.0, 0.0, 0.0, 0.0, 0.0, 0.0, 0.0, 0.0, 0.0, 0.0, 0.0, 0.0, 0.0, 0.0, 0.0, 0.0, 0.0, 0.0, 0.0, 0.0, 0.0, 0.0, 0.0, 0.0, 0.0, 0.0, 0.0, 0.0, 0.0, 0.0, 0.0, 0.0, 0.0, 0.0, 0.0, 0.0, 0.0, 0.0, 0.0, 0.0, 0.0, 0.0, 0.0, 0.0, 0.0, 0.0, 0.0, 0.0, 0.0, 0.0, 0.0, 0.0, 0.0, 0.0, 0.0, 0.0, 0.0, 0.0, 0.0, 0.0, 0.0, 1.0, 1.0, 1.0, 1.0, 1.0, 1.0, 1.0, 1.0, 0.0, 0.0, 0.0, 0.0, 0.0, 0.0, 0.0, 0.0, 0.0, 0.0, 0.0, 0.0, 0.0, 0.0, 0.0, 0.0, 0.0, 0.0, 0.0, 0.0, 0.0, 0.0, 0.0, 0.0, 0.0, 0.0, 0.0, 0.0, 0.0, 0.0, 0.0, 0.0, 1.0, 1.0, 1.0, 1.0, 1.0, 1.0, 1.0, 1.0, 1.0, 1.0, 1.0, 1.0, 1.0, 1.0, 1.0, 1.0, 1.0, 1.0, 1.0, 1.0, 1.0, 1.0, 1.0, 1.0, 0.0, 0.0, 0.0, 0.0, 0.0, 0.0, 0.0, 0.0, 0.0, 0.0, 0.0, 0.0, 0.0, 0.0, 0.0, 0.0, 1.0, 1.0, 1.0, 1.0, 1.0, 1.0, 1.0, 1.0, 0.0, 0.0, 0.0, 0.0, 0.0, 0.0, 0.0, 0.0, 0.0, 0.0, 0.0, 0.0, 0.0, 0.0, 0.0, 0.0, 0.0, 0.0, 0.0, 0.0, 0.0, 0.0, 0.0, 0.0, 1.0, 1.0, 1.0, 1.0, 1.0, 1.0, 1.0, 1.0, 0.0, 0.0, 0.0, 0.0, 0.0, 0.0, 0.0, 0.0, 0.0, 0.0, 0.0, 0.0, 0.0, 0.0, 0.0, 0.0, 1.0, 1.0, 1.0, 1.0, 1.0, 1.0, 1.0, 1.0, 1.0, 1.0, 1.0, 1.0, 1.0, 1.0, 1.0, 1.0, 0.0, 0.0, 0.0, 0.0, 0.0, 0.0, 0.0, 0.0, 0.0, 0.0, 0.0, 0.0, 0.0, 0.0, 0.0, 0.0, 0.0, 0.0, 0.0, 0.0, 0.0, 0.0, 0.0, 0.0, 0.0, 0.0, 0.0, 0.0, 0.0, 0.0, 0.0, 0.0, 0.0, 0.0, 0.0, 0.0, 0.0, 0.0, 0.0, 0.0, 0.0, 0.0, 0.0, 0.0, 0.0, 0.0, 0.0, 0.0, 0.0, 0.0, 0.0, 0.0, 0.0, 0.0, 0.0, 0.0, 0.0, 0.0, 0.0, 0.0, 0.0, 0.0, 0.0, 0.0, 0.0, 0.0, 0.0, 0.0, 0.0, 0.0, 0.0, 0.0, 0.0, 0.0, 0.0, 0.0, 0.0, 0.0, 0.0, 0.0, 0.0, 0.0, 0.0, 0.0, 0.0, 0.0, 0.0, 0.0, 0.0, 0.0, 0.0, 0.0, 0.0, 0.0, 0.0, 0.0, 0.0, 0.0, 0.0, 0.0, 0.0, 0.0, 0.0, 0.0, 0.0, 0.0, 0.0, 0.0, 0.0, 0.0, 0.0, 0.0, 0.0, 0.0, 0.0, 0.0, 0.0, 0.0, 0.0, 0.0, 0.0, 0.0, 0.0, 0.0, 0.0, 0.0, 0.0, 0.0, 0.0, 0.0, 0.0, 0.0, 0.0, 0.0, 0.0, 0.0, 0.0, 0.0, 0.0, 0.0, 0.0, 0.0, 0.0, 0.0, 0.0, 0.0, 0.0, 0.0, 0.0, 0.0, 0.0, 0.0, 0.0, 0.0, 0.0, 0.0, 0.0, 0.0, 0.0, 0.0, 0.0, 0.0, 0.0, 0.0, 0.0, 0.0, 0.0, 0.0, 0.0, 0.0, 0.0, 0.0, 0.0, 0.0, 0.0, 0.0, 0.0, 0.0, 0.0, 0.0, 0.0, 0.0, 0.0, 0.0, 1.0, 1.0, 1.0, 1.0, 1.0, 1.0, 1.0, 1.0, 0.0, 0.0, 0.0, 0.0, 0.0, 0.0, 0.0, 0.0, 0.0, 0.0, 0.0, 0.0, 0.0, 0.0, 0.0, 0.0, 0.0, 0.0, 0.0, 0.0, 0.0, 0.0, 0.0, 0.0, 0.0, 0.0, 0.0, 0.0, 0.0, 0.0, 0.0, 0.0, 0.0, 0.0, 0.0, 0.0, 0.0, 0.0, 0.0, 0.0, 0.0, 0.0, 0.0, 0.0, 0.0, 0.0, 0.0, 0.0, 0.0, 0.0, 0.0, 0.0, 0.0, 0.0, 0.0, 0.0, 1.0, 1.0, 1.0, 1.0, 1.0, 1.0, 1.0, 1.0, 0.0, 0.0, 0.0, 0.0, 0.0, 0.0, 0.0, 0.0, 0.0, 0.0, 0.0, 0.0, 0.0, 0.0, 0.0, 0.0, 0.0, 0.0, 0.0, 0.0, 0.0, 0.0, 0.0, 0.0, 0.0, 0.0, 0.0, 0.0, 0.0, 0.0, 0.0, 0.0, 0.0, 0.0, 0.0, 0.0, 0.0, 0.0, 0.0, 0.0, 0.0, 0.0, 0.0, 0.0, 0.0, 0.0, 0.0, 0.0, 0.0, 0.0, 0.0, 0.0, 0.0, 0.0, 0.0, 0.0, 0.0, 0.0, 0.0, 0.0, 0.0, 0.0, 0.0, 0.0, 0.0, 0.0, 0.0, 0.0, 0.0, 0.0, 0.0, 0.0, 0.0, 0.0, 0.0, 0.0, 0.0, 0.0, 0.0, 0.0, 0.0, 0.0, 0.0, 0.0, 0.0, 0.0, 0.0, 0.0, 0.0, 0.0, 0.0, 0.0, 0.0, 0.0, 0.0, 0.0, 0.0, 0.0, 0.0, 0.0, 0.0, 0.0, 0.0, 0.0, 0.0, 0.0, 0.0, 0.0, 0.0, 0.0, 0.0, 0.0, 0.0, 0.0, 0.0, 0.0, 0.0, 0.0, 0.0, 0.0, 0.0, 0.0, 0.0, 0.0, 0.0, 0.0, 0.0, 0.0, 0.0, 0.0, 0.0, 0.0, 0.0, 0.0, 0.0, 0.0, 0.0, 0.0, 0.0, 0.0, 0.0, 0.0, 0.0, 0.0, 0.0, 0.0, 0.0, 0.0, 0.0, 0.0, 0.0, 0.0, 0.0, 0.0, 0.0, 0.0, 0.0, 0.0, 0.0, 0.0, 0.0, 0.0, 0.0, 0.0, 0.0, 0.0, 0.0, 0.0, 0.0, 0.0, 0.0, 0.0, 0.0, 0.0, 0.0, 0.0, 0.0, 0.0, 0.0, 0.0, 0.0, 0.0, 0.0, 0.0, 0.0, 0.0, 0.0, 0.0, 0.0, 0.0, 0.0, 0.0, 0.0, 0.0, 0.0, 0.0, 0.0, 0.0, 0.0, 0.0, 0.0, 1.0, 0.0, 1.0, 0.0, 1.0, 0.0, 1.0, 1.0, 0.0, 1.0, 0.0, 1.0, 0.0, 1.0, 0.0, 1.0, 0.0, 1.0, 0.0, 1.0, 0.0, 1.0, 0.0, 1.0, 1.0, 1.0, 1.0, 1.0, 1.0, 1.0, 1.0, 0.0, 0.0, 0.0, 0.0, 0.0, 0.0, 0.0, 0.0, 1.0, 0.0, 1.0, 0.0, 1.0, 0.0, 1.0, 0.0, 1.0, 1.0, 1.0, 1.0, 1.0, 1.0, 1.0, 1.0, 1.0, 0.0, 1.0, 0.0, 1.0, 0.0, 1.0, 0.0, 1.0, 1.0, 1.0, 1.0, 1.0, 1.0, 1.0, 1.0, 0.0, 0.0, 1.0, 0.0, 1.0, 0.0, 1.0, 1.0, 1.0, 0.6746, 1.0, 0.6382, 1.0, 0.6382, 1.0, 0.6746, 1.0, 0.8035, 1.0, 0.552, 1.0, 0.5048, 1.0, 0.4472, 1.0, 0.3588, 1.0, 0.3588, 1.0, 0.4472, 1.0, 0.2905, 1.0, 0.2885, 1.0, 0.2885, 1.0, 0.2905, 1.0, 0.4472, 1.0, 0.5048, 1.0, 0.2905, 1.0, 0.5048, 1.0, 0.552, 1.0, 1.0, 1.0, 1.0, 1.0, 1.0, 1.0, 1.0, 0.0, 0.0, 0.0, 0.0, 0.0, 0.0, 0.0, 0.0, 0.0, 0.0, 0.0, 0.0, 0.0, 0.0, 0.0, 0.0, 1.0, 1.0, 1.0, 1.0, 1.0, 1.0, 1.0, 1.0, 1.0, 1.0, 1.0, 1.0, 1.0, 1.0, 1.0, 1.0, 0.0, 0.0, 0.0, 0.0, 0.0, 0.0, 0.0, 0.0, 0.0, 0.0, 0.0, 0.0, 0.0, 0.0, 0.0, 0.0, 1.0, 1.0, 1.0, 1.0, 1.0, 1.0, 1.0, 1.0, 0.0, 0.0, 0.0, 0.0, 0.0, 0.0, 0.0, 0.0, 1.0, 1.0, 1.0, 1.0, 1.0, 1.0, 1.0, 1.0, 1.0, 1.0, 1.0, 1.0, 1.0, 1.0, 1.0, 1.0, 1.0, 1.0, 1.0, 1.0, 1.0, 1.0, 1.0, 1.0, 1.0, 1.0, 1.0, 1.0, 1.0, 1.0, 1.0, 1.0, 1.0, 1.0, 1.0, 1.0, 1.0, 1.0, 1.0, 1.0, 0.0, 0.0, 0.0, 0.0, 0.0, 0.0, 0.0, 0.0, 1.0, 0.0, 1.0, 0.0, 1.0, 0.0, 1.0, 0.0])
me_plane.update()

# ---- objects
ob_light = bpy.data.objects.new('Light', light_light)
ob_camera = bpy.data.objects.new('Camera', cam_camera)
ob_vert = bpy.data.objects.new('Vert', me_vert)
ob_vert_001 = bpy.data.objects.new('Vert.001', me_vert_001)
ob_plane = bpy.data.objects.new('Plane', me_plane)

# ---- transforms, parenting, visibility, modifiers, constraints
ob_light.location = (4.076, 1.005, 5.904)
ob_light.rotation_euler = (0.6503, 0.05522, 1.866)
ob_light.lock_rotations_4d = False
ob_light.empty_display_type = 'ARROWS'
ob_light.color = (0.0, 0.0, 0.0, 0.0)
ob_light.lineart.crease_threshold = 0.0
ob_camera.location = (7.359, -6.926, 4.958)
ob_camera.rotation_euler = (1.109, 0.0, 0.8149)
ob_camera.lock_rotations_4d = False
ob_camera.empty_display_type = 'ARROWS'
ob_camera.color = (0.0, 0.0, 0.0, 0.0)
ob_camera.display_type = 'WIRE'
ob_camera.lineart.crease_threshold = 0.0
ob_vert.location = (9.107, 2.426, 0.1635)
ob_vert.rotation_euler = (4.697, 3.142, 4.712)
_m = ob_vert.modifiers.new('Screw', 'SCREW')
_m.axis = 'X'
ob_vert_001.location = (0.2021, 0.8786, -0.8201)
ob_vert_001.rotation_euler = (4.697, 3.142, 4.712)
ob_vert_001.scale = (0.1478, 0.1478, 0.1478)
_m = ob_vert_001.modifiers.new('Screw', 'SCREW')
_m.axis = 'X'
ob_plane.location = (0.635, 0.0594, -0.4063)
ob_plane.rotation_euler = (9.484, 6.336, -3.144)
ob_plane.scale = (0.2851, 0.2851, 0.2851)

# ---- collection membership
col_collection.objects.link(ob_light)
col_collection.objects.link(ob_camera)
col_collection.objects.link(ob_vert)
col_collection.objects.link(ob_vert_001)
col_collection.objects.link(ob_plane)

# ---- scene / render settings (as saved in the file)
scene.camera = ob_camera
scene.frame_start = 1; scene.frame_end = 250; scene.frame_set(1)
scene.render.engine = 'BLENDER_EEVEE_NEXT'
scene.cycles.sampling_pattern = 'TABULATED_SOBOL'
scene.cycles.use_light_tree = False
scene.view_settings.view_transform = 'Filmic'
bpy.context.view_layer.update()

